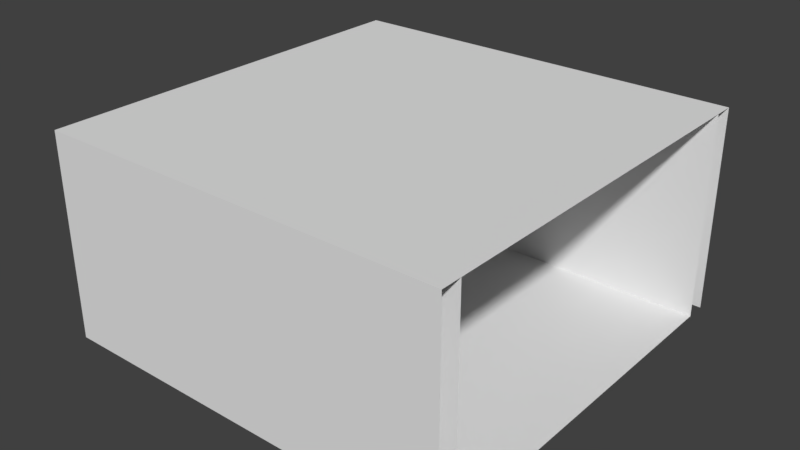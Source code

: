 # Source: WideHall.blend  (saved by Blender 2.79.0; exported with 4.5.12 LTS)
import bpy
from mathutils import Matrix  # noqa: F401  (used for matrix-valued properties, if any)

bpy.ops.wm.read_factory_settings(use_empty=True)
scene = bpy.context.scene
scene.name = 'Scene'

# ---- collections
col_collection_1 = bpy.data.collections.new('Collection 1'); scene.collection.children.link(col_collection_1)

# ---- world
world_world = bpy.data.worlds.new('World'); scene.world = world_world
world_world.color = (0.05088, 0.05088, 0.05088)
world_world.use_sun_shadow = False
world_world.sun_shadow_jitter_overblur = 0.0
world_world.cycles.sampling_method = 'MANUAL'

# ---- meshes
me_cube = bpy.data.meshes.new('Cube')
me_cube.from_pydata([(-1.0, 3.636e-06, -1.0), (-1.0, 1.0, -1.0), (1.0, -1.085e-05, -1.0), (1.0, 1.0, -1.0), (-1.0, 1.085e-05, 1.0), (-1.0, 1.0, 1.0), (1.0, -3.576e-06, 1.0), (1.0, 1.0, 1.0), (1.0, 1.0, -0.9), (1.0, 1.0, 0.9), (-1.0, 1.0, 0.9), (-1.0, 1.0, -0.9), (1.0, -3.934e-06, 0.9), (1.0, -1.049e-05, -0.9), (-1.0, 3.994e-06, -0.9), (-1.0, 1.049e-05, 0.9)], [], [(1, 3, 2, 0), (13, 14, 15, 12), (8, 11, 14, 13), (10, 9, 12, 15), (7, 5, 4, 6), (8, 3, 1, 11), (10, 5, 7, 9), (9, 10, 11, 8)])
_uv = me_cube.uv_layers.new(name='UVMap')
_uv.uv.foreach_set('vector', [0.7672, 0.9815, 0.7672, 0.5185, 0.9828, 0.5185, 0.9828, 0.9815, 0.01724, 0.4815, 0.01724, 0.01852, 0.4052, 0.01852, 0.4052, 0.4815, 0.2672, 0.9815, 0.2672, 0.5185, 0.4828, 0.5185, 0.4828, 0.9815, 0.5172, 0.9815, 0.5172, 0.5185, 0.7328, 0.5185, 0.7328, 0.9815, 0.01724, 0.9815, 0.01724, 0.5185, 0.2328, 0.5185, 0.2328, 0.9815, 0.8836, 0.4815, 0.8621, 0.4815, 0.8621, 0.01852, 0.8836, 0.01852, 0.9181, 0.01852, 0.9397, 0.01852, 0.9397, 0.4815, 0.9181, 0.4815, 0.8276, 0.01852, 0.8276, 0.4815, 0.4397, 0.4815, 0.4397, 0.01852])
me_cube.use_remesh_preserve_volume = False
me_cube.use_remesh_preserve_attributes = False
me_cube.use_mirror_vertex_groups = False
me_cube.update()

# ---- objects
ob_widehall = bpy.data.objects.new('WideHall', me_cube)

# ---- transforms, parenting, visibility, modifiers, constraints
ob_widehall.location = (0.0, 0.0, 0.0)
ob_widehall.rotation_euler = (1.571, -0.0, -3.142)
ob_widehall.lineart.crease_threshold = 0.0

# ---- collection membership
col_collection_1.objects.link(ob_widehall)

# ---- scene / render settings (as saved in the file)
scene.frame_start = 1; scene.frame_end = 250; scene.frame_set(1)
scene.render.engine = 'BLENDER_EEVEE_NEXT'
scene.render.resolution_percentage = 50
scene.render.dither_intensity = 0.0
scene.cycles.use_denoising = False
scene.cycles.samples = 128
scene.cycles.sampling_pattern = 'TABULATED_SOBOL'
scene.cycles.use_adaptive_sampling = False
scene.cycles.use_light_tree = False
scene.cycles.blur_glossy = 0.0
scene.cycles.sample_clamp_indirect = 0.0
scene.view_settings.view_transform = 'Standard'
bpy.context.view_layer.update()

# ---- added for rendering (the .blend has no active camera and no usable light): camera, sun
cam_auto = bpy.data.cameras.new('AutoCamera')
cam_auto.lens = 50.0
cam_auto.sensor_width = 36.0
cam_auto.clip_end = 1000.0
ob_auto_camera = bpy.data.objects.new('AutoCamera', cam_auto)
scene.collection.objects.link(ob_auto_camera)
ob_auto_camera.location = (2.77573, -3.33087, 2.72058)
ob_auto_camera.rotation_euler = (1.09748, -7.21219e-08, 0.694738)
scene.camera = ob_auto_camera
light_auto_sun = bpy.data.lights.new('AutoSun', 'SUN')
light_auto_sun.energy = 3.0
light_auto_sun.angle = 0.0523599
ob_auto_sun = bpy.data.objects.new('AutoSun', light_auto_sun)
scene.collection.objects.link(ob_auto_sun)
ob_auto_sun.rotation_euler = (0.872665, 0.174533, 0.523599)
bpy.context.view_layer.update()
